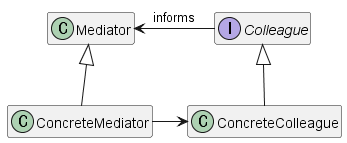

The diagram above was rendered by PlantUML. Its source (embedded in the PNG):
@startuml

class Mediator

class ConcreteMediator

interface Colleague

class ConcreteColleague

hide empty members

Mediator <- Colleague : informs
Mediator <|-- ConcreteMediator
ConcreteMediator -> ConcreteColleague
Colleague <|-- ConcreteColleague

@enduml